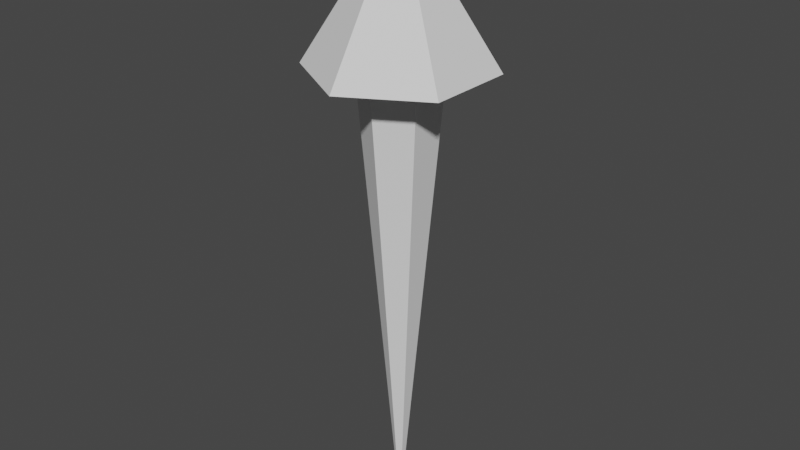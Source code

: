 # Source: arrowBlend.blend  (saved by Blender 2.90.8; exported with 4.5.12 LTS)
import bpy
from mathutils import Matrix  # noqa: F401  (used for matrix-valued properties, if any)

bpy.ops.wm.read_factory_settings(use_empty=True)
scene = bpy.context.scene
scene.name = 'Scene'

# ---- collections
col_collection = bpy.data.collections.new('Collection'); scene.collection.children.link(col_collection)

# ---- world
world_world = bpy.data.worlds.new('World'); scene.world = world_world
world_world.use_nodes = True; world_world.node_tree.nodes.clear()
_N = world_world.node_tree.nodes; _L = world_world.node_tree.links
n0 = _N.new('ShaderNodeOutputWorld'); n0.name = 'World Output'; n0.location = (300, 300)
n1 = _N.new('ShaderNodeBackground'); n1.name = 'Background'; n1.location = (10, 300)
n1.inputs[0].default_value = (0.05088, 0.05088, 0.05088, 1.0)
_L.new(n1.outputs[0], n0.inputs[0])
n0.is_active_output = True
world_world.color = (0.05088, 0.05088, 0.05088)
world_world.use_sun_shadow = False
world_world.sun_shadow_jitter_overblur = 0.0

# ---- meshes
me_circle = bpy.data.meshes.new('Circle')
me_circle.from_pydata([(2.304e-09, 0.005405, -1.142e-05), (-0.004681, 0.002703, -1.142e-05), (-0.004681, -0.002703, -1.142e-05), (2.777e-09, -0.005405, -1.142e-05), (0.004681, -0.002703, -1.142e-05), (0.004681, 0.002703, -1.142e-05), (0.0, 0.06785, 0.7416), (-0.05876, 0.03392, 0.7416), (-0.05876, -0.03392, 0.7416), (5.932e-09, -0.06785, 0.7416), (0.05876, -0.03392, 0.7416), (0.05876, 0.03392, 0.7416), (-1.671e-09, 0.1519, 0.7586), (-0.1316, 0.07597, 0.7586), (-0.1316, -0.07597, 0.7586), (1.161e-08, -0.1519, 0.7586), (0.1316, -0.07597, 0.7586), (0.1316, 0.07597, 0.7586), (3.518e-09, -5.392e-09, 1.0)], [], [(0, 6, 11, 5), (4, 10, 9, 3), (2, 8, 7, 1), (5, 11, 10, 4), (3, 9, 8, 2), (1, 7, 6, 0), (11, 17, 16, 10), (9, 15, 14, 8), (7, 13, 12, 6), (6, 12, 17, 11), (10, 16, 15, 9), (8, 14, 13, 7), (12, 18, 17), (16, 18, 15), (14, 18, 13), (17, 18, 16), (15, 18, 14), (13, 18, 12), (1, 0, 5, 4, 3, 2)])
_uv = me_circle.uv_layers.new(name='UVMap')
_uv.uv.foreach_set('vector', [0.0, 0.0, 0.0, 0.0, 0.0, 0.0, 0.0, 0.0, 0.0, 0.0, 0.0, 0.0, 0.0, 0.0, 0.0, 0.0, 0.0, 0.0, 0.0, 0.0, 0.0, 0.0, 0.0, 0.0, 0.0, 0.0, 0.0, 0.0, 0.0, 0.0, 0.0, 0.0, 0.0, 0.0, 0.0, 0.0, 0.0, 0.0, 0.0, 0.0, 0.0, 0.0, 0.0, 0.0, 0.0, 0.0, 0.0, 0.0, 0.0, 0.0, 0.0, 0.0, 0.0, 0.0, 0.0, 0.0, 0.0, 0.0, 0.0, 0.0, 0.0, 0.0, 0.0, 0.0, 0.0, 0.0, 0.0, 0.0, 0.0, 0.0, 0.0, 0.0, 0.0, 0.0, 0.0, 0.0, 0.0, 0.0, 0.0, 0.0, 0.0, 0.0, 0.0, 0.0, 0.0, 0.0, 0.0, 0.0, 0.0, 0.0, 0.0, 0.0, 0.0, 0.0, 0.0, 0.0, 0.0, 0.0, 0.0, 0.0, 0.0, 0.0, 0.0, 0.0, 0.0, 0.0, 0.0, 0.0, 0.0, 0.0, 0.0, 0.0, 0.0, 0.0, 0.0, 0.0, 0.0, 0.0, 0.0, 0.0, 0.0, 0.0, 0.0, 0.0, 0.0, 0.0, 0.0, 0.0, 0.0, 0.0, 0.0, 0.0, 0.0, 0.0, 0.0, 0.0, 0.0, 0.0, 0.0, 0.0, 0.0, 0.0, 0.0, 0.0])
me_circle.use_remesh_fix_poles = True
me_circle.use_remesh_preserve_attributes = False
me_circle.use_mirror_vertex_groups = False
me_circle.update()

# ---- objects
ob_arrowmesh = bpy.data.objects.new('ArrowMesh', me_circle)

# ---- transforms, parenting, visibility, modifiers, constraints
ob_arrowmesh.location = (0.0, 0.0, 0.0)
ob_arrowmesh.lineart.crease_threshold = 0.0

# ---- collection membership
col_collection.objects.link(ob_arrowmesh)

# ---- scene / render settings (as saved in the file)
scene.frame_start = 1; scene.frame_end = 250; scene.frame_set(1)
scene.render.engine = 'BLENDER_EEVEE_NEXT'
scene.cycles.use_denoising = False
scene.cycles.samples = 128
scene.cycles.sampling_pattern = 'TABULATED_SOBOL'
scene.cycles.use_adaptive_sampling = False
scene.cycles.use_light_tree = False
scene.view_settings.view_transform = 'Filmic'
bpy.context.view_layer.update()

# ---- added for rendering (the .blend has no active camera and no usable light): camera, sun
cam_auto = bpy.data.cameras.new('AutoCamera')
cam_auto.lens = 50.0
cam_auto.sensor_width = 36.0
cam_auto.clip_end = 1000.0
ob_auto_camera = bpy.data.objects.new('AutoCamera', cam_auto)
scene.collection.objects.link(ob_auto_camera)
ob_auto_camera.location = (0.99718, -1.19662, 1.29773)
ob_auto_camera.rotation_euler = (1.09748, -7.21219e-08, 0.694738)
scene.camera = ob_auto_camera
light_auto_sun = bpy.data.lights.new('AutoSun', 'SUN')
light_auto_sun.energy = 3.0
light_auto_sun.angle = 0.0523599
ob_auto_sun = bpy.data.objects.new('AutoSun', light_auto_sun)
scene.collection.objects.link(ob_auto_sun)
ob_auto_sun.rotation_euler = (0.872665, 0.174533, 0.523599)
bpy.context.view_layer.update()
